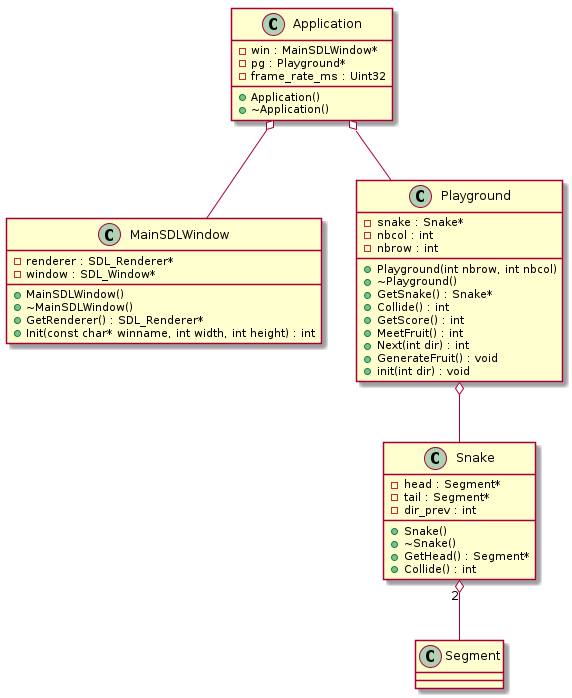

The diagram above was rendered by PlantUML. Its source (embedded in the PNG):
@startuml






class Application {
	+Application()
	+~Application()
	-win : MainSDLWindow*
	-pg : Playground*
	-frame_rate_ms : Uint32
}


class MainSDLWindow {
	+MainSDLWindow()
	+~MainSDLWindow()
	+GetRenderer() : SDL_Renderer*
	-renderer : SDL_Renderer*
	-window : SDL_Window*
	+Init(const char* winname, int width, int height) : int
}


class Playground {
	+Playground(int nbrow, int nbcol)
	+~Playground()
	+GetSnake() : Snake*
	-snake : Snake*
	+Collide() : int
	+GetScore() : int
	+MeetFruit() : int
	+Next(int dir) : int
	-nbcol : int
	-nbrow : int
	+GenerateFruit() : void
	+init(int dir) : void
}


class Segment {
}


class Snake {
	+Snake()
	+~Snake()
	+GetHead() : Segment*
	-head : Segment*
	-tail : Segment*
	+Collide() : int
	-dir_prev : int
}










.Application o-- .MainSDLWindow


.Application o-- .Playground


.Playground o-- .Snake


.Snake "2" o-- .Segment









@enduml